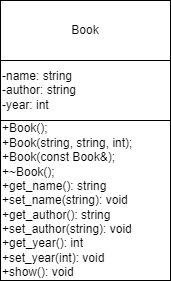

The diagram above was exported from draw.io. Its source (the exported page's mxGraphModel, read from the mxfile embedded in the PNG):
<mxGraphModel dx="1290" dy="621" grid="1" gridSize="10" guides="1" tooltips="1" connect="1" arrows="1" fold="1" page="1" pageScale="1" pageWidth="827" pageHeight="1169" math="0" shadow="0">
  <root>
    <mxCell id="0" />
    <mxCell id="1" parent="0" />
    <mxCell id="ppa5ClX7w06S7e0RriLk-1" value="" style="rounded=0;whiteSpace=wrap;html=1;" vertex="1" parent="1">
      <mxGeometry x="350" y="290" width="120" height="60" as="geometry" />
    </mxCell>
    <mxCell id="ppa5ClX7w06S7e0RriLk-2" value="Book" style="rounded=0;whiteSpace=wrap;html=1;" vertex="1" parent="1">
      <mxGeometry x="350" y="290" width="170" height="60" as="geometry" />
    </mxCell>
    <mxCell id="ppa5ClX7w06S7e0RriLk-4" value="-name: string&lt;div&gt;-author: string&lt;/div&gt;&lt;div&gt;-year: int&lt;/div&gt;" style="rounded=0;whiteSpace=wrap;html=1;align=left;" vertex="1" parent="1">
      <mxGeometry x="350" y="350" width="170" height="60" as="geometry" />
    </mxCell>
    <mxCell id="ppa5ClX7w06S7e0RriLk-5" value="+Book();&lt;div&gt;+Book(string, string, int);&lt;/div&gt;&lt;div&gt;+Book(const Book&amp;amp;);&lt;/div&gt;&lt;div&gt;+~Book();&lt;/div&gt;&lt;div&gt;+get_name(): string&lt;/div&gt;&lt;div&gt;+set_name(string): void&lt;/div&gt;&lt;div&gt;+get_author(): string&lt;/div&gt;&lt;div&gt;+set_author(string): void&lt;br&gt;+get_year(): int&lt;/div&gt;&lt;div&gt;+set_year(int): void&lt;br&gt;+show(): void&lt;/div&gt;" style="rounded=0;whiteSpace=wrap;html=1;align=left;" vertex="1" parent="1">
      <mxGeometry x="350" y="410" width="170" height="160" as="geometry" />
    </mxCell>
  </root>
</mxGraphModel>